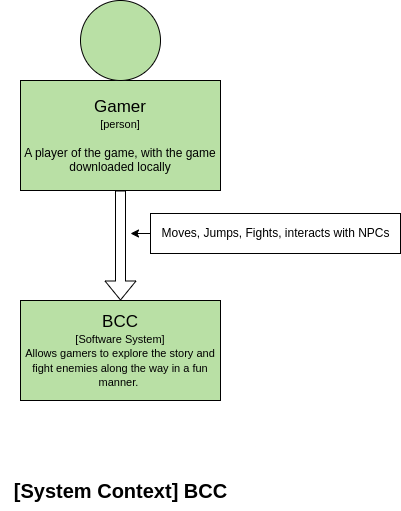

The diagram above was exported from draw.io. Its source (the exported page's mxGraphModel, read from the mxfile embedded in the PNG):
<mxGraphModel dx="1050" dy="579" grid="1" gridSize="10" guides="1" tooltips="1" connect="1" arrows="1" fold="1" page="1" pageScale="1" pageWidth="850" pageHeight="1100" background="#ffffff" math="0" shadow="0">
  <root>
    <mxCell id="0" />
    <mxCell id="1" parent="0" />
    <mxCell id="iung0uMV1N3dVsHlQD0C-5" value="" style="group" vertex="1" connectable="0" parent="1">
      <mxGeometry x="350" y="10" width="200" height="190" as="geometry" />
    </mxCell>
    <mxCell id="iung0uMV1N3dVsHlQD0C-3" value="&lt;font style=&quot;font-size: 17px;&quot;&gt;Gamer&lt;/font&gt;&lt;div&gt;&lt;font style=&quot;font-size: 11px;&quot;&gt;[person]&lt;/font&gt;&lt;/div&gt;&lt;div&gt;&lt;br&gt;&lt;/div&gt;&lt;div&gt;A player of the game, with the game downloaded locally&lt;/div&gt;" style="rounded=0;whiteSpace=wrap;html=1;fillColor=#B9E0A5;" vertex="1" parent="iung0uMV1N3dVsHlQD0C-5">
      <mxGeometry y="80" width="200" height="110" as="geometry" />
    </mxCell>
    <mxCell id="iung0uMV1N3dVsHlQD0C-4" value="" style="ellipse;whiteSpace=wrap;html=1;aspect=fixed;fillColor=#B9E0A5;" vertex="1" parent="iung0uMV1N3dVsHlQD0C-5">
      <mxGeometry x="60" width="80" height="80" as="geometry" />
    </mxCell>
    <mxCell id="iung0uMV1N3dVsHlQD0C-7" value="&lt;font style=&quot;font-size: 17px;&quot;&gt;BCC&lt;/font&gt;&lt;div&gt;&lt;font style=&quot;font-size: 11px;&quot;&gt;[Software System]&lt;/font&gt;&lt;/div&gt;&lt;div&gt;&lt;font style=&quot;font-size: 11px;&quot;&gt;Allows gamers to explore the story and fight enemies along the way in a fun manner.&amp;nbsp;&lt;/font&gt;&lt;/div&gt;" style="rounded=0;whiteSpace=wrap;html=1;fillColor=#B9E0A5;" vertex="1" parent="1">
      <mxGeometry x="350" y="310" width="200" height="100" as="geometry" />
    </mxCell>
    <mxCell id="iung0uMV1N3dVsHlQD0C-8" value="" style="shape=flexArrow;endArrow=classic;html=1;rounded=0;exitX=0.5;exitY=1;exitDx=0;exitDy=0;entryX=0.5;entryY=0;entryDx=0;entryDy=0;fillColor=default;" edge="1" parent="1" source="iung0uMV1N3dVsHlQD0C-3" target="iung0uMV1N3dVsHlQD0C-7">
      <mxGeometry width="50" height="50" relative="1" as="geometry">
        <mxPoint x="400" y="320" as="sourcePoint" />
        <mxPoint x="450" y="270" as="targetPoint" />
        <Array as="points" />
      </mxGeometry>
    </mxCell>
    <mxCell id="iung0uMV1N3dVsHlQD0C-12" style="edgeStyle=orthogonalEdgeStyle;rounded=0;orthogonalLoop=1;jettySize=auto;html=1;" edge="1" parent="1" source="iung0uMV1N3dVsHlQD0C-9">
      <mxGeometry relative="1" as="geometry">
        <mxPoint x="460" y="243" as="targetPoint" />
      </mxGeometry>
    </mxCell>
    <mxCell id="iung0uMV1N3dVsHlQD0C-9" value="&lt;p style=&quot;line-height: 60%;&quot;&gt;Moves, Jumps, Fights, interacts with NPCs&lt;/p&gt;" style="text;html=1;align=center;verticalAlign=middle;resizable=0;points=[];autosize=1;strokeColor=default;fillColor=default;" vertex="1" parent="1">
      <mxGeometry x="480" y="223" width="250" height="40" as="geometry" />
    </mxCell>
    <mxCell id="iung0uMV1N3dVsHlQD0C-15" value="&lt;b&gt;&lt;font style=&quot;font-size: 20px;&quot;&gt;[System Context] BCC&lt;/font&gt;&lt;/b&gt;" style="text;html=1;align=center;verticalAlign=middle;resizable=0;points=[];autosize=1;strokeColor=none;fillColor=none;" vertex="1" parent="1">
      <mxGeometry x="330" y="480" width="240" height="40" as="geometry" />
    </mxCell>
  </root>
</mxGraphModel>